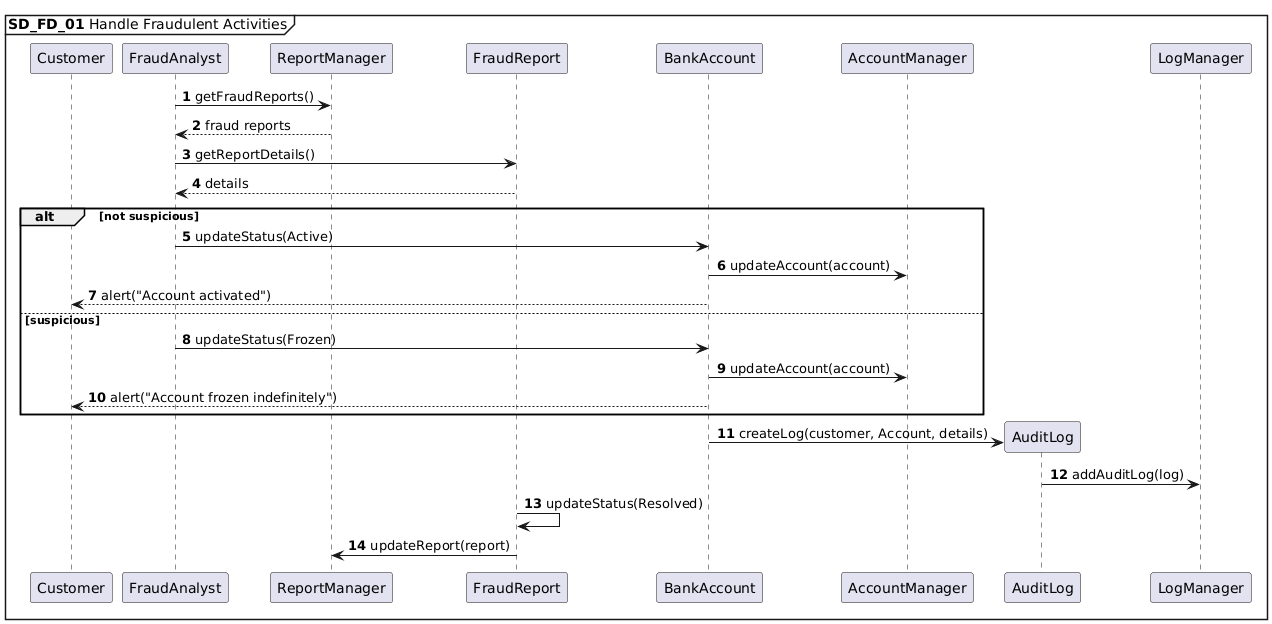

The diagram above was rendered by PlantUML. Its source (embedded in the PNG):
@startuml
autonumber
mainframe **SD_FD_01** Handle Fraudulent Activities
participant Customer

FraudAnalyst -> ReportManager : getFraudReports()
ReportManager --> FraudAnalyst : fraud reports

FraudAnalyst -> FraudReport: getReportDetails()
FraudReport --> FraudAnalyst: details

alt not suspicious
    FraudAnalyst -> BankAccount : updateStatus(Active)
    BankAccount -> AccountManager: updateAccount(account)
    BankAccount --> Customer: alert("Account activated")
else suspicious
    FraudAnalyst -> BankAccount : updateStatus(Frozen)
    BankAccount -> AccountManager: updateAccount(account)
    BankAccount --> Customer: alert("Account frozen indefinitely")
end

BankAccount -> AuditLog ** : createLog(customer, Account, details)
AuditLog -> LogManager : addAuditLog(log)
FraudReport -> FraudReport: updateStatus(Resolved)
FraudReport -> ReportManager: updateReport(report)
@enduml